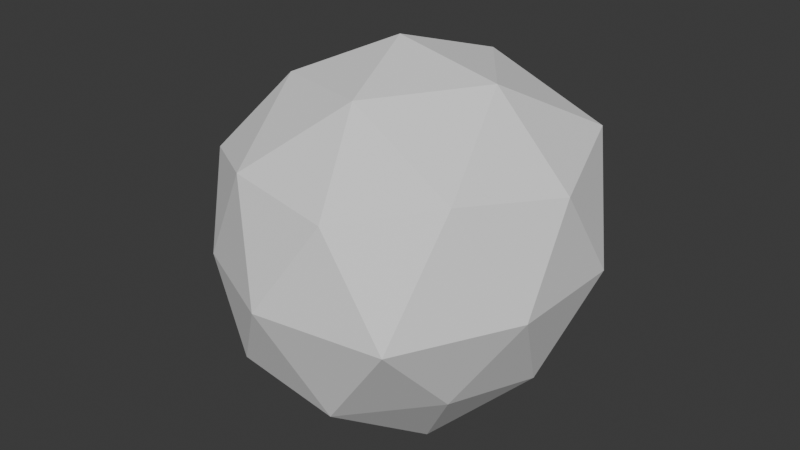 # Source: Steam001.blend  (saved by Blender 5.0.119; exported with 4.5.12 LTS)
import bpy
from mathutils import Matrix  # noqa: F401  (used for matrix-valued properties, if any)

bpy.ops.wm.read_factory_settings(use_empty=True)
scene = bpy.context.scene
scene.name = 'Scene'

# ---- collections
col_collection = bpy.data.collections.new('Collection'); scene.collection.children.link(col_collection)

# ---- world
world_world = bpy.data.worlds.new('World'); scene.world = world_world
world_world.use_nodes = True; world_world.node_tree.nodes.clear()
_N = world_world.node_tree.nodes; _L = world_world.node_tree.links
n0 = _N.new('ShaderNodeOutputWorld'); n0.name = 'World Output'; n0.location = (200, 100)
n1 = _N.new('ShaderNodeBackground'); n1.name = 'Background'; n1.location = (-200, 100)
n1.inputs[0].default_value = (0.05088, 0.05088, 0.05088, 1.0)
_L.new(n1.outputs[0], n0.inputs[0])
n0.is_active_output = True
world_world.color = (0.05088, 0.05088, 0.05088)
world_world.sun_shadow_jitter_overblur = 0.0

# ---- meshes
me_icosphere = bpy.data.meshes.new('Icosphere')
me_icosphere.from_pydata([(-1.949e-12, -3.045e-14, -1.0), (0.7591, -0.5492, -0.4734), (-0.2909, -0.8924, -0.4706), (-0.9646, -0.002706, -0.4833), (-0.2917, 0.8928, -0.4694), (0.7236, 0.5257, -0.4472), (0.3022, -0.9322, 0.4988), (-0.7656, -0.5563, 0.472), (-0.7598, 0.552, 0.4696), (0.3268, 1.009, 0.5315), (1.027, 9.735e-05, 0.5207), (-0.001642, 0.0003115, 1.101), (-0.1706, -0.525, -0.8932), (0.4647, -0.3349, -0.9268), (0.2871, -0.8826, -0.5809), (0.8922, 0.00307, -0.5534), (0.4253, 0.309, -0.8507), (-0.5507, -0.001131, -0.8939), (-0.7121, -0.5182, -0.5443), (-0.1625, 0.5, -0.8507), (-0.7228, 0.5251, -0.5522), (0.285, 0.8807, -0.5751), (1.053, -0.3419, -0.0001288), (1.055, 0.343, -0.00659), (-0.002038, -1.091, -0.001837), (0.722, -0.9928, 0.001938), (-0.9979, -0.3266, -0.0006418), (-0.5878, -0.809, 0.0), (-0.6174, 0.8493, -1.484e-05), (-1.031, 0.334, -0.0003064), (0.6451, 0.8911, -0.0009823), (-0.005486, 1.059, -0.003256), (0.752, -0.5496, 0.5846), (-0.2849, -0.8744, 0.5678), (-0.9351, -0.001679, 0.5792), (-0.2678, 0.8189, 0.532), (0.8306, 0.6054, 0.6412), (0.1856, -0.564, 0.9574), (0.5993, -0.01115, 0.9806), (-0.447, -0.3241, 0.8931), (-0.4258, 0.3093, 0.8515), (0.1782, 0.5483, 0.9329)], [], [(0, 13, 12), (1, 13, 15), (0, 12, 17), (0, 17, 19), (0, 19, 16), (1, 15, 22), (2, 14, 24), (3, 18, 26), (4, 20, 28), (5, 21, 30), (1, 22, 25), (2, 24, 27), (3, 26, 29), (4, 28, 31), (5, 30, 23), (6, 32, 37), (7, 33, 39), (8, 34, 40), (9, 35, 41), (10, 36, 38), (38, 41, 11), (38, 36, 41), (36, 9, 41), (41, 40, 11), (41, 35, 40), (35, 8, 40), (40, 39, 11), (40, 34, 39), (34, 7, 39), (39, 37, 11), (39, 33, 37), (33, 6, 37), (37, 38, 11), (37, 32, 38), (32, 10, 38), (23, 36, 10), (23, 30, 36), (30, 9, 36), (31, 35, 9), (31, 28, 35), (28, 8, 35), (29, 34, 8), (29, 26, 34), (26, 7, 34), (27, 33, 7), (27, 24, 33), (24, 6, 33), (25, 32, 6), (25, 22, 32), (22, 10, 32), (30, 31, 9), (30, 21, 31), (21, 4, 31), (28, 29, 8), (28, 20, 29), (20, 3, 29), (26, 27, 7), (26, 18, 27), (18, 2, 27), (24, 25, 6), (24, 14, 25), (14, 1, 25), (22, 23, 10), (22, 15, 23), (15, 5, 23), (16, 21, 5), (16, 19, 21), (19, 4, 21), (19, 20, 4), (19, 17, 20), (17, 3, 20), (17, 18, 3), (17, 12, 18), (12, 2, 18), (15, 16, 5), (15, 13, 16), (13, 0, 16), (12, 14, 2), (12, 13, 14), (13, 1, 14)])
_uv = me_icosphere.uv_layers.new(name='UVMap')
_uv.uv.foreach_set('vector', [0.1818, 0.0, 0.2273, 0.07873, 0.1364, 0.07873, 0.2727, 0.1575, 0.3182, 0.07873, 0.3636, 0.1575, 0.9091, 0.0, 0.9545, 0.07873, 0.8636, 0.07873, 0.7273, 0.0, 0.7727, 0.07873, 0.6818, 0.07873, 0.5455, 0.0, 0.5909, 0.07873, 0.5, 0.07873, 0.2727, 0.1575, 0.3636, 0.1575, 0.3182, 0.2362, 0.09091, 0.1575, 0.1818, 0.1575, 0.1364, 0.2362, 0.8182, 0.1575, 0.9091, 0.1575, 0.8636, 0.2362, 0.6364, 0.1575, 0.7273, 0.1575, 0.6818, 0.2362, 0.4545, 0.1575, 0.5455, 0.1575, 0.5, 0.2362, 0.2727, 0.1575, 0.3182, 0.2362, 0.2273, 0.2362, 0.09091, 0.1575, 0.1364, 0.2362, 0.04546, 0.2362, 0.8182, 0.1575, 0.8636, 0.2362, 0.7727, 0.2362, 0.6364, 0.1575, 0.6818, 0.2362, 0.5909, 0.2362, 0.4545, 0.1575, 0.5, 0.2362, 0.4091, 0.2362, 0.1818, 0.3149, 0.2727, 0.3149, 0.2273, 0.3937, 0.0, 0.3149, 0.09091, 0.3149, 0.04546, 0.3937, 0.7273, 0.3149, 0.8182, 0.3149, 0.7727, 0.3937, 0.5455, 0.3149, 0.6364, 0.3149, 0.5909, 0.3937, 0.3636, 0.3149, 0.4545, 0.3149, 0.4091, 0.3937, 0.4091, 0.3937, 0.5, 0.3937, 0.4545, 0.4724, 0.4091, 0.3937, 0.4545, 0.3149, 0.5, 0.3937, 0.4545, 0.3149, 0.5455, 0.3149, 0.5, 0.3937, 0.5909, 0.3937, 0.6818, 0.3937, 0.6364, 0.4724, 0.5909, 0.3937, 0.6364, 0.3149, 0.6818, 0.3937, 0.6364, 0.3149, 0.7273, 0.3149, 0.6818, 0.3937, 0.7727, 0.3937, 0.8636, 0.3937, 0.8182, 0.4724, 0.7727, 0.3937, 0.8182, 0.3149, 0.8636, 0.3937, 0.8182, 0.3149, 0.9091, 0.3149, 0.8636, 0.3937, 0.04546, 0.3937, 0.1364, 0.3937, 0.09091, 0.4724, 0.04546, 0.3937, 0.09091, 0.3149, 0.1364, 0.3937, 0.09091, 0.3149, 0.1818, 0.3149, 0.1364, 0.3937, 0.2273, 0.3937, 0.3182, 0.3937, 0.2727, 0.4724, 0.2273, 0.3937, 0.2727, 0.3149, 0.3182, 0.3937, 0.2727, 0.3149, 0.3636, 0.3149, 0.3182, 0.3937, 0.4091, 0.2362, 0.4545, 0.3149, 0.3636, 0.3149, 0.4091, 0.2362, 0.5, 0.2362, 0.4545, 0.3149, 0.5, 0.2362, 0.5455, 0.3149, 0.4545, 0.3149, 0.5909, 0.2362, 0.6364, 0.3149, 0.5455, 0.3149, 0.5909, 0.2362, 0.6818, 0.2362, 0.6364, 0.3149, 0.6818, 0.2362, 0.7273, 0.3149, 0.6364, 0.3149, 0.7727, 0.2362, 0.8182, 0.3149, 0.7273, 0.3149, 0.7727, 0.2362, 0.8636, 0.2362, 0.8182, 0.3149, 0.8636, 0.2362, 0.9091, 0.3149, 0.8182, 0.3149, 0.04546, 0.2362, 0.09091, 0.3149, 0.0, 0.3149, 0.04546, 0.2362, 0.1364, 0.2362, 0.09091, 0.3149, 0.1364, 0.2362, 0.1818, 0.3149, 0.09091, 0.3149, 0.2273, 0.2362, 0.2727, 0.3149, 0.1818, 0.3149, 0.2273, 0.2362, 0.3182, 0.2362, 0.2727, 0.3149, 0.3182, 0.2362, 0.3636, 0.3149, 0.2727, 0.3149, 0.5, 0.2362, 0.5909, 0.2362, 0.5455, 0.3149, 0.5, 0.2362, 0.5455, 0.1575, 0.5909, 0.2362, 0.5455, 0.1575, 0.6364, 0.1575, 0.5909, 0.2362, 0.6818, 0.2362, 0.7727, 0.2362, 0.7273, 0.3149, 0.6818, 0.2362, 0.7273, 0.1575, 0.7727, 0.2362, 0.7273, 0.1575, 0.8182, 0.1575, 0.7727, 0.2362, 0.8636, 0.2362, 0.9545, 0.2362, 0.9091, 0.3149, 0.8636, 0.2362, 0.9091, 0.1575, 0.9545, 0.2362, 0.9091, 0.1575, 1.0, 0.1575, 0.9545, 0.2362, 0.1364, 0.2362, 0.2273, 0.2362, 0.1818, 0.3149, 0.1364, 0.2362, 0.1818, 0.1575, 0.2273, 0.2362, 0.1818, 0.1575, 0.2727, 0.1575, 0.2273, 0.2362, 0.3182, 0.2362, 0.4091, 0.2362, 0.3636, 0.3149, 0.3182, 0.2362, 0.3636, 0.1575, 0.4091, 0.2362, 0.3636, 0.1575, 0.4545, 0.1575, 0.4091, 0.2362, 0.5, 0.07873, 0.5455, 0.1575, 0.4545, 0.1575, 0.5, 0.07873, 0.5909, 0.07873, 0.5455, 0.1575, 0.5909, 0.07873, 0.6364, 0.1575, 0.5455, 0.1575, 0.6818, 0.07873, 0.7273, 0.1575, 0.6364, 0.1575, 0.6818, 0.07873, 0.7727, 0.07873, 0.7273, 0.1575, 0.7727, 0.07873, 0.8182, 0.1575, 0.7273, 0.1575, 0.8636, 0.07873, 0.9091, 0.1575, 0.8182, 0.1575, 0.8636, 0.07873, 0.9545, 0.07873, 0.9091, 0.1575, 0.9545, 0.07873, 1.0, 0.1575, 0.9091, 0.1575, 0.3636, 0.1575, 0.4091, 0.07873, 0.4545, 0.1575, 0.3636, 0.1575, 0.3182, 0.07873, 0.4091, 0.07873, 0.3182, 0.07873, 0.3636, 0.0, 0.4091, 0.07873, 0.1364, 0.07873, 0.1818, 0.1575, 0.09091, 0.1575, 0.1364, 0.07873, 0.2273, 0.07873, 0.1818, 0.1575, 0.2273, 0.07873, 0.2727, 0.1575, 0.1818, 0.1575])
me_icosphere.update()

# ---- objects
ob_icosphere = bpy.data.objects.new('Icosphere', me_icosphere)

# ---- transforms, parenting, visibility, modifiers, constraints
ob_icosphere.location = (0.0, 0.0, 0.0)

# ---- collection membership
col_collection.objects.link(ob_icosphere)

# ---- scene / render settings (as saved in the file)
scene.frame_start = 1; scene.frame_end = 250; scene.frame_set(1)
scene.render.engine = 'BLENDER_EEVEE_NEXT'
scene.render.bake_bias = 0.0
scene.render.bake_samples = 0
scene.cycles.sampling_pattern = 'TABULATED_SOBOL'
scene.eevee.use_volume_custom_range = False
bpy.context.view_layer.update()

# ---- added for rendering (the .blend has no active camera and no usable light): camera, sun
cam_auto = bpy.data.cameras.new('AutoCamera')
cam_auto.lens = 50.0
cam_auto.sensor_width = 36.0
cam_auto.clip_end = 1000.0
ob_auto_camera = bpy.data.objects.new('AutoCamera', cam_auto)
scene.collection.objects.link(ob_auto_camera)
ob_auto_camera.location = (3.3979, -4.07933, 2.75911)
ob_auto_camera.rotation_euler = (1.09748, -7.21219e-08, 0.694738)
scene.camera = ob_auto_camera
light_auto_sun = bpy.data.lights.new('AutoSun', 'SUN')
light_auto_sun.energy = 3.0
light_auto_sun.angle = 0.0523599
ob_auto_sun = bpy.data.objects.new('AutoSun', light_auto_sun)
scene.collection.objects.link(ob_auto_sun)
ob_auto_sun.rotation_euler = (0.872665, 0.174533, 0.523599)
bpy.context.view_layer.update()
